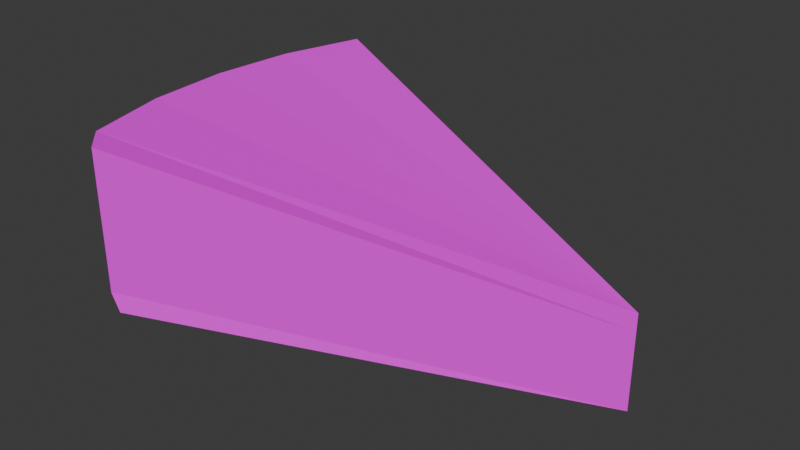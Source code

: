 # Source: cheese.blend  (saved by Blender 4.1.24; exported with 4.5.12 LTS)
import bpy
from mathutils import Matrix  # noqa: F401  (used for matrix-valued properties, if any)

bpy.ops.wm.read_factory_settings(use_empty=True)
scene = bpy.context.scene
scene.name = 'Scene'

# ---- images (referenced by path relative to the original .blend; pixels are not part of the script)
import os
ASSET_DIR = os.environ.get("B2B_ASSET_DIR", "")  # directory of the original .blend (textures are referenced by path, not embedded)
HERE = os.path.dirname(os.path.abspath(__file__))  # packed textures are extracted next to this script under _unpacked/

def load_image(name, relpath, width, height, colorspace="sRGB"):
    """Load a texture the original file referenced (path relative to the .blend, or extracted next to this script)."""
    p = next((c for c in (os.path.join(HERE, relpath), os.path.join(ASSET_DIR, relpath)) if relpath and os.path.exists(c)), "")
    if p:
        img = bpy.data.images.load(p, check_existing=True)
        img.name = name
    else:  # same state as the original file: an image datablock whose file is absent (Cycles renders it pink)
        img = bpy.data.images.new(name, width, height)
        img.source = "FILE"
        img.filepath = "//" + (relpath or name)
    img.colorspace_settings.name = colorspace
    return img
img_cheese_png = load_image('cheese.png', 'textures/cheese.png', 1024, 1024, 'sRGB')

# ---- materials (node trees are filled in below, after node groups)
mat_material = bpy.data.materials.new('Material')
mat_material.alpha_threshold = 0.0
mat_material.use_transparent_shadow = False
mat_material.roughness = 0.5
mat_material.line_color = (0.0, 0.0, 0.0, 1.0)

# ---- material node trees
mat_material.use_nodes = True; mat_material.node_tree.nodes.clear()
_N = mat_material.node_tree.nodes; _L = mat_material.node_tree.links
n0 = _N.new('ShaderNodeOutputMaterial'); n0.name = 'Material Output'; n0.location = (300, 300)
n1 = _N.new('ShaderNodeBsdfPrincipled'); n1.name = 'Principled BSDF'; n1.location = (10, 300)
n1.inputs[3].default_value = 1.45
n2 = _N.new('ShaderNodeTexImage'); n2.name = 'Image Texture'; n2.location = (-280, 280)
n2.image = img_cheese_png
_L.new(n1.outputs[0], n0.inputs[0])
_L.new(n2.outputs[0], n1.inputs[0])
n0.is_active_output = True

# ---- world
world_world = bpy.data.worlds.new('World'); scene.world = world_world
world_world.use_nodes = True; world_world.node_tree.nodes.clear()
_N = world_world.node_tree.nodes; _L = world_world.node_tree.links
n0 = _N.new('ShaderNodeOutputWorld'); n0.name = 'World Output'; n0.location = (300, 300)
n1 = _N.new('ShaderNodeBackground'); n1.name = 'Background'; n1.location = (10, 300)
n1.inputs[0].default_value = (0.05088, 0.05088, 0.05088, 1.0)
_L.new(n1.outputs[0], n0.inputs[0])
n0.is_active_output = True
world_world.color = (0.05088, 0.05088, 0.05088)
world_world.use_sun_shadow = False
world_world.sun_shadow_jitter_overblur = 0.0

# ---- meshes
me_cube_021 = bpy.data.meshes.new('Cube.021')
me_cube_021.from_pydata([(0.0, -0.1706, -0.04002), (0.0, -0.1706, 0.0009171), (-0.07375, 0.02233, -0.04002), (-0.07375, 0.02233, 0.04002), (0.07375, 0.02233, -0.04002), (0.07375, 0.02233, 0.04002), (0.03687, 0.0325, -0.04002), (0.0, 0.0356, -0.04002), (-0.03687, 0.0325, -0.04002), (-0.03687, 0.0325, 0.04002), (0.0, 0.0356, 0.04002), (0.03687, 0.0325, 0.04002), (0.0, -0.1706, -0.03397), (0.0, -0.1706, -0.006744), (-0.07375, 0.02675, 0.0322), (-0.07375, 0.02675, -0.0322), (0.07375, 0.02675, 0.0322), (0.07375, 0.02675, -0.0322), (-0.03687, 0.03692, 0.0322), (-0.03687, 0.03692, -0.0322), (0.0, 0.04002, 0.0322), (0.0, 0.04002, -0.0322), (0.03687, 0.03692, 0.0322), (0.03687, 0.03692, -0.0322), (0.07061, 0.01836, 0.03054), (0.07059, 0.01829, -0.03228), (-0.0706, 0.01833, 0.03054), (-0.0706, 0.01834, -0.03228)], [], [(13, 1, 3, 26), (22, 11, 5, 16), (16, 5, 24), (6, 4, 0), (9, 3, 1), (5, 11, 1), (11, 10, 1), (10, 9, 1), (2, 8, 0), (8, 7, 0), (7, 6, 0), (14, 3, 9, 18), (18, 9, 10, 20), (20, 10, 11, 22), (7, 21, 23, 6), (21, 20, 22, 23), (8, 19, 21, 7), (19, 18, 20, 21), (2, 15, 19, 8), (15, 14, 18, 19), (4, 25, 12, 0), (17, 16, 24, 25), (6, 23, 17, 4), (23, 22, 16, 17), (0, 12, 27, 2), (12, 13, 26, 27), (24, 5, 1, 13), (25, 24, 13, 12), (25, 4, 17), (27, 26, 14, 15), (26, 3, 14), (2, 27, 15)])
_uv = me_cube_021.uv_layers.new(name='UVMap')
_uv.uv.foreach_set('vector', [0.7456, 0.3717, 0.7492, 0.3646, 0.8262, 0.305, 0.8325, 0.3091, 0.7748, 0.2689, 0.7726, 0.2735, 0.7526, 0.2673, 0.7533, 0.2632, 0.7533, 0.2632, 0.7526, 0.2673, 0.7456, 0.2646, 0.7924, 0.2341, 0.7739, 0.2209, 0.8481, 0.1722, 0.8092, 0.2924, 0.8262, 0.305, 0.7492, 0.3646, 0.7526, 0.2673, 0.7726, 0.2735, 0.7492, 0.3646, 0.7726, 0.2735, 0.7913, 0.2822, 0.7492, 0.3646, 0.7913, 0.2822, 0.8092, 0.2924, 0.7492, 0.3646, 0.8513, 0.2607, 0.83, 0.2536, 0.8481, 0.1722, 0.83, 0.2536, 0.8109, 0.2446, 0.8481, 0.1722, 0.8109, 0.2446, 0.7924, 0.2341, 0.8481, 0.1722, 0.8291, 0.3019, 0.8262, 0.305, 0.8092, 0.2924, 0.8116, 0.2879, 0.8116, 0.2879, 0.8092, 0.2924, 0.7913, 0.2822, 0.7936, 0.2778, 0.7936, 0.2778, 0.7913, 0.2822, 0.7726, 0.2735, 0.7748, 0.2689, 0.8109, 0.2446, 0.8085, 0.2491, 0.79, 0.2388, 0.7924, 0.2341, 0.8085, 0.2491, 0.7936, 0.2778, 0.7748, 0.2689, 0.79, 0.2388, 0.83, 0.2536, 0.8276, 0.2583, 0.8085, 0.2491, 0.8109, 0.2446, 0.8276, 0.2583, 0.8116, 0.2879, 0.7936, 0.2778, 0.8085, 0.2491, 0.8513, 0.2607, 0.8501, 0.2652, 0.8276, 0.2583, 0.83, 0.2536, 0.8501, 0.2652, 0.8291, 0.3019, 0.8116, 0.2879, 0.8276, 0.2583, 0.7739, 0.2209, 0.768, 0.2172, 0.8505, 0.1676, 0.8481, 0.1722, 0.7709, 0.2247, 0.7533, 0.2632, 0.7456, 0.2646, 0.768, 0.2172, 0.7924, 0.2341, 0.79, 0.2388, 0.7709, 0.2247, 0.7739, 0.2209, 0.79, 0.2388, 0.7748, 0.2689, 0.7533, 0.2632, 0.7709, 0.2247, 0.8481, 0.1722, 0.8505, 0.1676, 0.8578, 0.2633, 0.8513, 0.2607, 0.3, 0.5048, 0.2326, 0.5047, 0.1408, 0.004762, 0.2964, 0.004903, 0.7456, 0.2646, 0.7526, 0.2673, 0.7492, 0.3646, 0.7456, 0.3717, 0.2953, 1.005, 0.1396, 1.005, 0.2326, 0.5047, 0.3, 0.5048, 0.768, 0.2172, 0.7739, 0.2209, 0.7709, 0.2247, 0.8578, 0.2633, 0.8325, 0.3091, 0.8291, 0.3019, 0.8501, 0.2652, 0.8325, 0.3091, 0.8262, 0.305, 0.8291, 0.3019, 0.8513, 0.2607, 0.8578, 0.2633, 0.8501, 0.2652])
me_cube_021.materials.append(mat_material)
me_cube_021.update()

# ---- objects
ob_cheese = bpy.data.objects.new('Cheese', me_cube_021)

# ---- transforms, parenting, visibility, modifiers, constraints
ob_cheese.location = (0.0, 0.0, 0.0)
ob_cheese.rotation_euler = (0.0, 0.0, 1.571)

# ---- collection membership
scene.collection.objects.link(ob_cheese)

# ---- scene / render settings (as saved in the file)
scene.frame_start = 1; scene.frame_end = 250; scene.frame_set(1)
scene.render.engine = 'BLENDER_EEVEE_NEXT'
scene.cycles.sampling_pattern = 'TABULATED_SOBOL'
scene.eevee.ray_tracing_options.trace_max_roughness = 0.0
bpy.context.view_layer.update()

# ---- added for rendering (the .blend has no active camera and no usable light): camera, sun
cam_auto = bpy.data.cameras.new('AutoCamera')
cam_auto.lens = 50.0
cam_auto.sensor_width = 36.0
cam_auto.clip_end = 1000.0
ob_auto_camera = bpy.data.objects.new('AutoCamera', cam_auto)
scene.collection.objects.link(ob_auto_camera)
ob_auto_camera.location = (0.314498, -0.299024, 0.199349)
ob_auto_camera.rotation_euler = (1.09748, -7.21219e-08, 0.694738)
scene.camera = ob_auto_camera
light_auto_sun = bpy.data.lights.new('AutoSun', 'SUN')
light_auto_sun.energy = 3.0
light_auto_sun.angle = 0.0523599
ob_auto_sun = bpy.data.objects.new('AutoSun', light_auto_sun)
scene.collection.objects.link(ob_auto_sun)
ob_auto_sun.rotation_euler = (0.872665, 0.174533, 0.523599)
bpy.context.view_layer.update()
